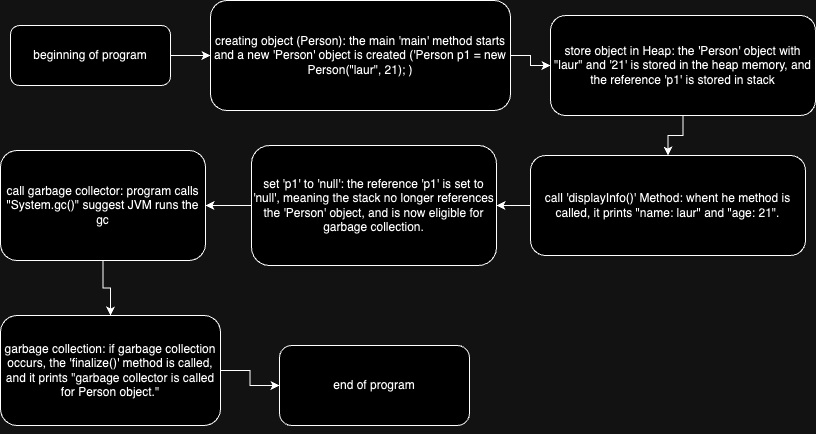

The diagram above was exported from draw.io. Its source (the exported page's mxGraphModel, read from the mxfile embedded in the PNG):
<mxGraphModel dx="892" dy="622" grid="1" gridSize="10" guides="1" tooltips="1" connect="1" arrows="1" fold="1" page="1" pageScale="1" pageWidth="827" pageHeight="1169" math="0" shadow="0">
  <root>
    <mxCell id="WIyWlLk6GJQsqaUBKTNV-0" />
    <mxCell id="WIyWlLk6GJQsqaUBKTNV-1" parent="WIyWlLk6GJQsqaUBKTNV-0" />
    <mxCell id="PJ4BwoVFlz81I5VC-Uaz-3" style="edgeStyle=orthogonalEdgeStyle;rounded=0;orthogonalLoop=1;jettySize=auto;html=1;entryX=0;entryY=0.5;entryDx=0;entryDy=0;" edge="1" parent="WIyWlLk6GJQsqaUBKTNV-1" source="WIyWlLk6GJQsqaUBKTNV-3" target="WIyWlLk6GJQsqaUBKTNV-12">
      <mxGeometry relative="1" as="geometry" />
    </mxCell>
    <mxCell id="WIyWlLk6GJQsqaUBKTNV-3" value="beginning of program" style="rounded=1;whiteSpace=wrap;html=1;fontSize=12;glass=0;strokeWidth=1;shadow=0;" parent="WIyWlLk6GJQsqaUBKTNV-1" vertex="1">
      <mxGeometry x="50" y="40" width="160" height="60" as="geometry" />
    </mxCell>
    <mxCell id="PJ4BwoVFlz81I5VC-Uaz-29" value="" style="edgeStyle=orthogonalEdgeStyle;rounded=0;orthogonalLoop=1;jettySize=auto;html=1;" edge="1" parent="WIyWlLk6GJQsqaUBKTNV-1" source="WIyWlLk6GJQsqaUBKTNV-7" target="PJ4BwoVFlz81I5VC-Uaz-15">
      <mxGeometry relative="1" as="geometry" />
    </mxCell>
    <mxCell id="WIyWlLk6GJQsqaUBKTNV-7" value="store object in Heap: the 'Person' object with &quot;laur&quot; and '21' is stored in the heap memory, and the reference 'p1' is stored in stack" style="rounded=1;whiteSpace=wrap;html=1;fontSize=12;glass=0;strokeWidth=1;shadow=0;" parent="WIyWlLk6GJQsqaUBKTNV-1" vertex="1">
      <mxGeometry x="590" y="30" width="265" height="100" as="geometry" />
    </mxCell>
    <mxCell id="PJ4BwoVFlz81I5VC-Uaz-4" value="" style="edgeStyle=orthogonalEdgeStyle;rounded=0;orthogonalLoop=1;jettySize=auto;html=1;" edge="1" parent="WIyWlLk6GJQsqaUBKTNV-1" source="WIyWlLk6GJQsqaUBKTNV-12" target="WIyWlLk6GJQsqaUBKTNV-7">
      <mxGeometry relative="1" as="geometry" />
    </mxCell>
    <mxCell id="WIyWlLk6GJQsqaUBKTNV-12" value="creating object (Person): the main 'main' method starts and a new 'Person' object is created ('Person p1 = new Person(&quot;laur&quot;, 21); )" style="rounded=1;whiteSpace=wrap;html=1;fontSize=12;glass=0;strokeWidth=1;shadow=0;" parent="WIyWlLk6GJQsqaUBKTNV-1" vertex="1">
      <mxGeometry x="250" y="15" width="300" height="110" as="geometry" />
    </mxCell>
    <mxCell id="PJ4BwoVFlz81I5VC-Uaz-33" value="" style="edgeStyle=orthogonalEdgeStyle;rounded=0;orthogonalLoop=1;jettySize=auto;html=1;" edge="1" parent="WIyWlLk6GJQsqaUBKTNV-1" source="PJ4BwoVFlz81I5VC-Uaz-2" target="PJ4BwoVFlz81I5VC-Uaz-20">
      <mxGeometry relative="1" as="geometry" />
    </mxCell>
    <mxCell id="PJ4BwoVFlz81I5VC-Uaz-2" value="garbage collection: if garbage collection occurs, the 'finalize()' method is called, and it prints &quot;garbage collector is called for Person object.&quot;" style="rounded=1;whiteSpace=wrap;html=1;fontSize=12;glass=0;strokeWidth=1;shadow=0;" vertex="1" parent="WIyWlLk6GJQsqaUBKTNV-1">
      <mxGeometry x="40" y="330" width="220" height="110" as="geometry" />
    </mxCell>
    <mxCell id="PJ4BwoVFlz81I5VC-Uaz-30" value="" style="edgeStyle=orthogonalEdgeStyle;rounded=0;orthogonalLoop=1;jettySize=auto;html=1;" edge="1" parent="WIyWlLk6GJQsqaUBKTNV-1" source="PJ4BwoVFlz81I5VC-Uaz-15" target="PJ4BwoVFlz81I5VC-Uaz-23">
      <mxGeometry relative="1" as="geometry" />
    </mxCell>
    <mxCell id="PJ4BwoVFlz81I5VC-Uaz-15" value="call 'displayInfo()' Method: whent he method is called, it prints &quot;name: laur&quot; and &quot;age: 21&quot;." style="rounded=1;whiteSpace=wrap;html=1;fontSize=12;glass=0;strokeWidth=1;shadow=0;" vertex="1" parent="WIyWlLk6GJQsqaUBKTNV-1">
      <mxGeometry x="570" y="170" width="275" height="100" as="geometry" />
    </mxCell>
    <mxCell id="PJ4BwoVFlz81I5VC-Uaz-32" value="" style="edgeStyle=orthogonalEdgeStyle;rounded=0;orthogonalLoop=1;jettySize=auto;html=1;" edge="1" parent="WIyWlLk6GJQsqaUBKTNV-1" source="PJ4BwoVFlz81I5VC-Uaz-8" target="PJ4BwoVFlz81I5VC-Uaz-2">
      <mxGeometry relative="1" as="geometry" />
    </mxCell>
    <mxCell id="PJ4BwoVFlz81I5VC-Uaz-8" value="call garbage collector: program calls &quot;System.gc()&quot; suggest JVM runs the gc" style="rounded=1;whiteSpace=wrap;html=1;fontSize=12;glass=0;strokeWidth=1;shadow=0;" vertex="1" parent="WIyWlLk6GJQsqaUBKTNV-1">
      <mxGeometry x="40" y="165" width="205" height="110" as="geometry" />
    </mxCell>
    <mxCell id="PJ4BwoVFlz81I5VC-Uaz-20" value="end of program" style="rounded=1;whiteSpace=wrap;html=1;fontSize=12;glass=0;strokeWidth=1;shadow=0;" vertex="1" parent="WIyWlLk6GJQsqaUBKTNV-1">
      <mxGeometry x="319" y="360" width="190" height="80" as="geometry" />
    </mxCell>
    <mxCell id="PJ4BwoVFlz81I5VC-Uaz-31" value="" style="edgeStyle=orthogonalEdgeStyle;rounded=0;orthogonalLoop=1;jettySize=auto;html=1;" edge="1" parent="WIyWlLk6GJQsqaUBKTNV-1" source="PJ4BwoVFlz81I5VC-Uaz-23" target="PJ4BwoVFlz81I5VC-Uaz-8">
      <mxGeometry relative="1" as="geometry" />
    </mxCell>
    <mxCell id="PJ4BwoVFlz81I5VC-Uaz-23" value="set 'p1' to 'null': the reference 'p1' is set to 'null', meaning the stack no longer references the 'Person' object, and is now eligible for garbage collection." style="rounded=1;whiteSpace=wrap;html=1;fontSize=12;glass=0;strokeWidth=1;shadow=0;" vertex="1" parent="WIyWlLk6GJQsqaUBKTNV-1">
      <mxGeometry x="291" y="160" width="245" height="120" as="geometry" />
    </mxCell>
    <mxCell id="PJ4BwoVFlz81I5VC-Uaz-28" style="edgeStyle=orthogonalEdgeStyle;rounded=0;orthogonalLoop=1;jettySize=auto;html=1;exitX=0.5;exitY=1;exitDx=0;exitDy=0;" edge="1" parent="WIyWlLk6GJQsqaUBKTNV-1" source="PJ4BwoVFlz81I5VC-Uaz-20" target="PJ4BwoVFlz81I5VC-Uaz-20">
      <mxGeometry relative="1" as="geometry" />
    </mxCell>
  </root>
</mxGraphModel>